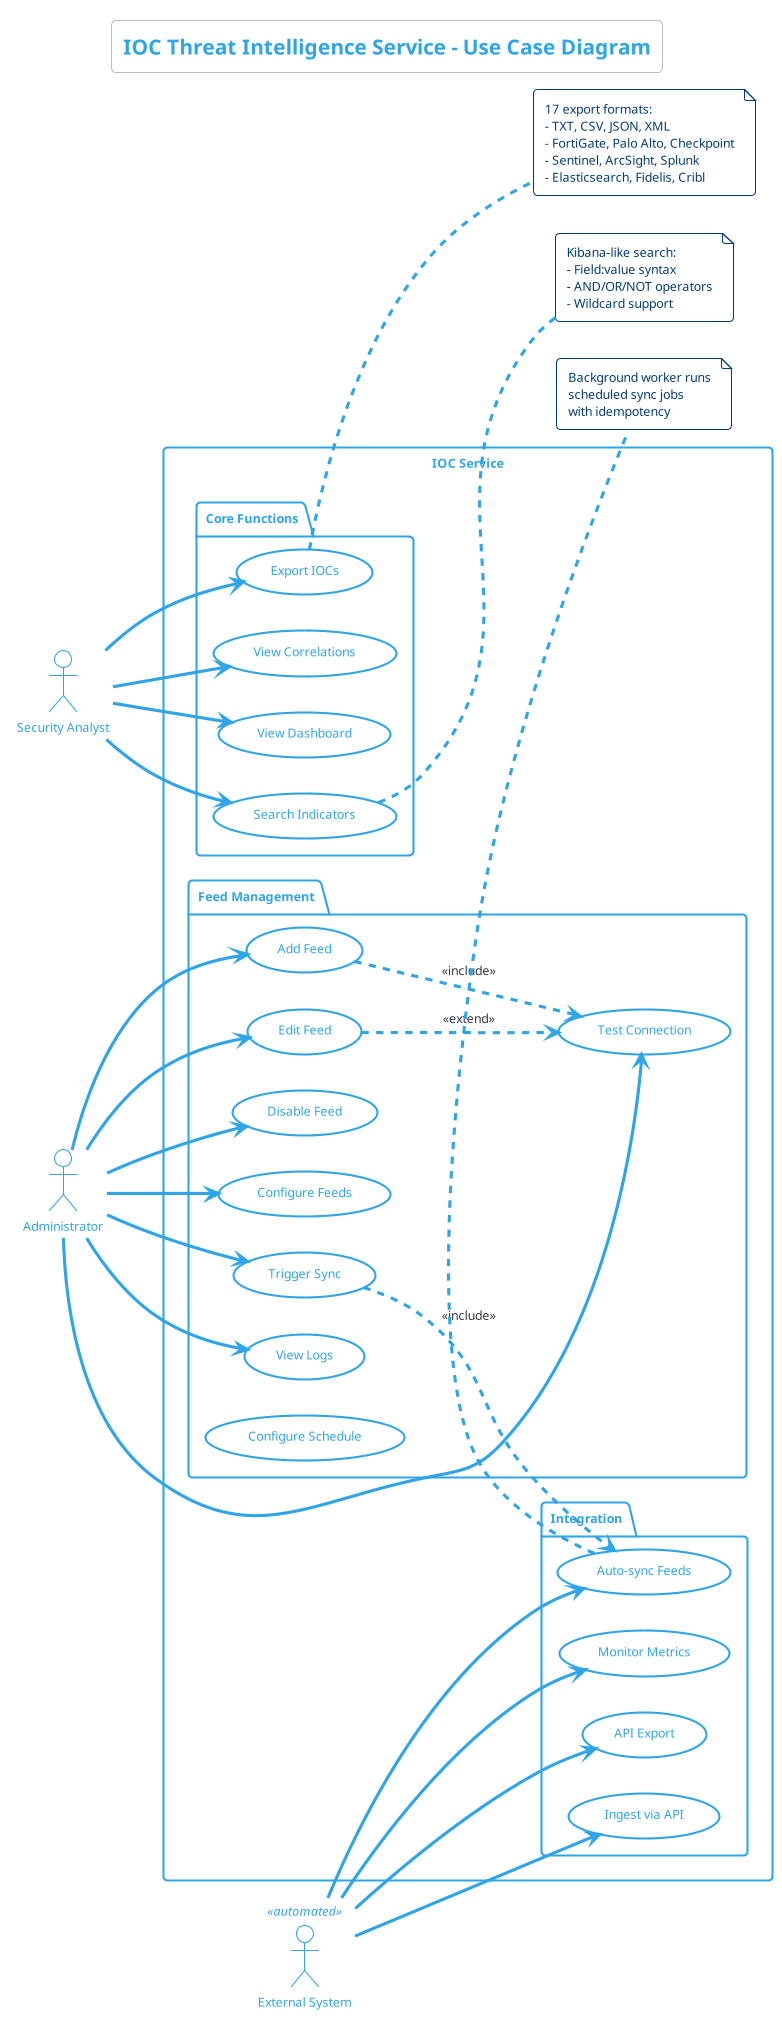

The diagram above was rendered by PlantUML. Its source (embedded in the PNG):
@startuml IOC_Service_Use_Cases
!theme cerulean-outline

title IOC Threat Intelligence Service - Use Case Diagram

left to right direction

actor "Security Analyst" as Analyst
actor "Administrator" as Admin
actor "External System" as External <<automated>>

rectangle "IOC Service" {
    
    package "Core Functions" {
        usecase "Search Indicators" as UC1
        usecase "Export IOCs" as UC2
        usecase "View Correlations" as UC3
        usecase "View Dashboard" as UC4
    }
    
    package "Feed Management" {
        usecase "Configure Feeds" as UC5
        usecase "Trigger Sync" as UC6
        usecase "View Logs" as UC7
        usecase "Test Connection" as UC8
        usecase "Add Feed" as UC9
        usecase "Edit Feed" as UC10
        usecase "Disable Feed" as UC11
        usecase "Configure Schedule" as UC12
    }
    
    package "Integration" {
        usecase "Ingest via API" as UC13
        usecase "Monitor Metrics" as UC14
        usecase "API Export" as UC15
        usecase "Auto-sync Feeds" as UC16
    }
}

' Analyst relationships
Analyst --> UC1
Analyst --> UC2
Analyst --> UC3
Analyst --> UC4

' Admin relationships  
Admin --> UC5
Admin --> UC6
Admin --> UC7
Admin --> UC8
Admin --> UC9
Admin --> UC10
Admin --> UC11

' External System relationships
External --> UC13
External --> UC14
External --> UC15
External --> UC16

' Include relationships
UC9 ..> UC8 : <<include>>
UC10 ..> UC8 : <<extend>>
UC6 ..> UC16 : <<include>>

' Note
note right of UC2
  17 export formats:
  - TXT, CSV, JSON, XML
  - FortiGate, Palo Alto, Checkpoint
  - Sentinel, ArcSight, Splunk
  - Elasticsearch, Fidelis, Cribl
end note

note right of UC1
  Kibana-like search:
  - Field:value syntax
  - AND/OR/NOT operators
  - Wildcard support
end note

note bottom of UC16
  Background worker runs
  scheduled sync jobs
  with idempotency
end note

@enduml